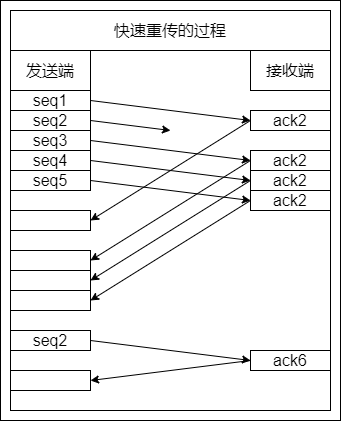

The diagram above was exported from draw.io. Its source (the exported page's mxGraphModel, read from the mxfile embedded in the PNG):
<mxGraphModel dx="1209" dy="2106" grid="1" gridSize="10" guides="0" tooltips="1" connect="1" arrows="0" fold="1" page="1" pageScale="1" pageWidth="827" pageHeight="1169" math="0" shadow="0">
  <root>
    <mxCell id="0" />
    <mxCell id="1" parent="0" />
    <mxCell id="2" value="" style="group" vertex="1" connectable="0" parent="1">
      <mxGeometry x="3560" y="1590" width="340" height="420" as="geometry" />
    </mxCell>
    <mxCell id="3" value="" style="rounded=0;whiteSpace=wrap;html=1;labelBackgroundColor=none;fillColor=none;container=0;" vertex="1" parent="2">
      <mxGeometry width="340" height="420" as="geometry" />
    </mxCell>
    <mxCell id="4" value="" style="group;strokeColor=default;container=0;" vertex="1" connectable="0" parent="2">
      <mxGeometry x="10" y="10" width="320" height="400" as="geometry" />
    </mxCell>
    <mxCell id="5" value="seq1" style="rounded=0;whiteSpace=wrap;html=1;fontSize=16;fontColor=default;strokeColor=default;container=0;" vertex="1" parent="2">
      <mxGeometry x="10" y="90" width="80" height="20" as="geometry" />
    </mxCell>
    <mxCell id="6" value="seq2" style="rounded=0;whiteSpace=wrap;html=1;fontSize=16;fontColor=default;strokeColor=default;container=0;" vertex="1" parent="2">
      <mxGeometry x="10" y="110" width="80" height="20" as="geometry" />
    </mxCell>
    <mxCell id="7" value="seq3" style="rounded=0;whiteSpace=wrap;html=1;fontSize=16;fontColor=default;strokeColor=default;container=0;" vertex="1" parent="2">
      <mxGeometry x="10" y="130" width="80" height="20" as="geometry" />
    </mxCell>
    <mxCell id="8" value="seq4" style="rounded=0;whiteSpace=wrap;html=1;fontSize=16;fontColor=default;strokeColor=default;container=0;" vertex="1" parent="2">
      <mxGeometry x="10" y="150" width="80" height="20" as="geometry" />
    </mxCell>
    <mxCell id="9" value="seq5" style="rounded=0;whiteSpace=wrap;html=1;fontSize=16;fontColor=default;strokeColor=default;container=0;" vertex="1" parent="2">
      <mxGeometry x="10" y="170" width="80" height="20" as="geometry" />
    </mxCell>
    <mxCell id="10" value="ack2" style="rounded=0;whiteSpace=wrap;html=1;fontSize=16;fontColor=default;strokeColor=default;container=0;" vertex="1" parent="2">
      <mxGeometry x="250" y="110" width="80" height="20" as="geometry" />
    </mxCell>
    <mxCell id="11" value="ack2" style="rounded=0;whiteSpace=wrap;html=1;fontSize=16;fontColor=default;strokeColor=default;container=0;" vertex="1" parent="2">
      <mxGeometry x="250" y="150" width="80" height="20" as="geometry" />
    </mxCell>
    <mxCell id="12" value="ack2" style="rounded=0;whiteSpace=wrap;html=1;fontSize=16;fontColor=default;strokeColor=default;container=0;" vertex="1" parent="2">
      <mxGeometry x="250" y="170" width="80" height="20" as="geometry" />
    </mxCell>
    <mxCell id="13" value="ack2" style="rounded=0;whiteSpace=wrap;html=1;fontSize=16;fontColor=default;strokeColor=default;container=0;" vertex="1" parent="2">
      <mxGeometry x="250" y="190" width="80" height="20" as="geometry" />
    </mxCell>
    <mxCell id="14" value="" style="endArrow=classic;html=1;rounded=0;fontSize=16;fontColor=default;entryX=0;entryY=0.5;entryDx=0;entryDy=0;exitX=1;exitY=0.5;exitDx=0;exitDy=0;" edge="1" parent="2" source="5" target="10">
      <mxGeometry width="50" height="50" relative="1" as="geometry">
        <mxPoint x="160" y="160" as="sourcePoint" />
        <mxPoint x="210" y="110" as="targetPoint" />
      </mxGeometry>
    </mxCell>
    <mxCell id="15" value="" style="endArrow=classic;html=1;rounded=0;fontSize=16;fontColor=default;exitX=1;exitY=0.5;exitDx=0;exitDy=0;" edge="1" parent="2" source="6">
      <mxGeometry width="50" height="50" relative="1" as="geometry">
        <mxPoint x="120" y="80" as="sourcePoint" />
        <mxPoint x="170" y="130" as="targetPoint" />
      </mxGeometry>
    </mxCell>
    <mxCell id="16" value="" style="endArrow=classic;html=1;rounded=0;fontSize=16;fontColor=default;entryX=0;entryY=0.5;entryDx=0;entryDy=0;exitX=1;exitY=0.5;exitDx=0;exitDy=0;" edge="1" parent="2" source="7" target="11">
      <mxGeometry width="50" height="50" relative="1" as="geometry">
        <mxPoint x="100" y="60" as="sourcePoint" />
        <mxPoint x="260" y="100" as="targetPoint" />
      </mxGeometry>
    </mxCell>
    <mxCell id="17" value="" style="endArrow=classic;html=1;rounded=0;fontSize=16;fontColor=default;entryX=0;entryY=0.5;entryDx=0;entryDy=0;exitX=1;exitY=0.5;exitDx=0;exitDy=0;" edge="1" parent="2" source="8" target="12">
      <mxGeometry width="50" height="50" relative="1" as="geometry">
        <mxPoint x="110" y="70" as="sourcePoint" />
        <mxPoint x="270" y="110" as="targetPoint" />
      </mxGeometry>
    </mxCell>
    <mxCell id="18" value="" style="endArrow=classic;html=1;rounded=0;fontSize=16;fontColor=default;entryX=0;entryY=0.5;entryDx=0;entryDy=0;exitX=1;exitY=0.5;exitDx=0;exitDy=0;" edge="1" parent="2" source="9" target="13">
      <mxGeometry width="50" height="50" relative="1" as="geometry">
        <mxPoint x="120" y="80" as="sourcePoint" />
        <mxPoint x="280" y="120" as="targetPoint" />
      </mxGeometry>
    </mxCell>
    <mxCell id="19" value="" style="endArrow=classic;html=1;rounded=0;fontSize=16;fontColor=default;exitX=0;exitY=0.5;exitDx=0;exitDy=0;entryX=1;entryY=0.5;entryDx=0;entryDy=0;" edge="1" parent="2" source="10" target="20">
      <mxGeometry width="50" height="50" relative="1" as="geometry">
        <mxPoint x="100" y="60" as="sourcePoint" />
        <mxPoint x="90" y="280" as="targetPoint" />
      </mxGeometry>
    </mxCell>
    <mxCell id="20" value="" style="rounded=0;whiteSpace=wrap;html=1;fontSize=16;fontColor=default;strokeColor=default;container=0;" vertex="1" parent="2">
      <mxGeometry x="10" y="210" width="80" height="20" as="geometry" />
    </mxCell>
    <mxCell id="21" value="" style="rounded=0;whiteSpace=wrap;html=1;fontSize=16;fontColor=default;strokeColor=default;container=0;" vertex="1" parent="2">
      <mxGeometry x="10" y="250" width="80" height="20" as="geometry" />
    </mxCell>
    <mxCell id="22" value="" style="rounded=0;whiteSpace=wrap;html=1;fontSize=16;fontColor=default;strokeColor=default;container=0;" vertex="1" parent="2">
      <mxGeometry x="10" y="270" width="80" height="20" as="geometry" />
    </mxCell>
    <mxCell id="23" value="" style="rounded=0;whiteSpace=wrap;html=1;fontSize=16;fontColor=default;strokeColor=default;container=0;" vertex="1" parent="2">
      <mxGeometry x="10" y="290" width="80" height="20" as="geometry" />
    </mxCell>
    <mxCell id="24" value="" style="endArrow=classic;html=1;rounded=0;fontSize=16;fontColor=default;exitX=0;exitY=0.5;exitDx=0;exitDy=0;entryX=1;entryY=0.5;entryDx=0;entryDy=0;" edge="1" parent="2" source="11" target="21">
      <mxGeometry width="50" height="50" relative="1" as="geometry">
        <mxPoint x="260" y="100" as="sourcePoint" />
        <mxPoint x="100" y="260" as="targetPoint" />
      </mxGeometry>
    </mxCell>
    <mxCell id="25" value="" style="endArrow=classic;html=1;rounded=0;fontSize=16;fontColor=default;exitX=0;exitY=0.5;exitDx=0;exitDy=0;entryX=1;entryY=0.5;entryDx=0;entryDy=0;" edge="1" parent="2" source="12" target="22">
      <mxGeometry width="50" height="50" relative="1" as="geometry">
        <mxPoint x="260" y="180" as="sourcePoint" />
        <mxPoint x="100" y="300" as="targetPoint" />
      </mxGeometry>
    </mxCell>
    <mxCell id="26" value="" style="endArrow=classic;html=1;rounded=0;fontSize=16;fontColor=default;exitX=0;exitY=0.5;exitDx=0;exitDy=0;entryX=1;entryY=0.5;entryDx=0;entryDy=0;" edge="1" parent="2" source="13" target="23">
      <mxGeometry width="50" height="50" relative="1" as="geometry">
        <mxPoint x="260" y="220" as="sourcePoint" />
        <mxPoint x="100" y="340" as="targetPoint" />
      </mxGeometry>
    </mxCell>
    <mxCell id="27" value="seq2" style="rounded=0;whiteSpace=wrap;html=1;fontSize=16;fontColor=default;strokeColor=default;container=0;" vertex="1" parent="2">
      <mxGeometry x="10" y="330" width="80" height="20" as="geometry" />
    </mxCell>
    <mxCell id="28" value="" style="endArrow=classic;html=1;rounded=0;fontSize=16;fontColor=default;exitX=1;exitY=0.5;exitDx=0;exitDy=0;entryX=0;entryY=0.5;entryDx=0;entryDy=0;" edge="1" parent="2" source="27" target="29">
      <mxGeometry width="50" height="50" relative="1" as="geometry">
        <mxPoint x="100" y="130" as="sourcePoint" />
        <mxPoint x="180" y="140" as="targetPoint" />
      </mxGeometry>
    </mxCell>
    <mxCell id="29" value="ack6" style="rounded=0;whiteSpace=wrap;html=1;fontSize=16;fontColor=default;strokeColor=default;container=0;" vertex="1" parent="2">
      <mxGeometry x="250" y="350" width="80" height="20" as="geometry" />
    </mxCell>
    <mxCell id="30" value="" style="rounded=0;whiteSpace=wrap;html=1;fontSize=16;fontColor=default;strokeColor=default;container=0;" vertex="1" parent="2">
      <mxGeometry x="10" y="370" width="80" height="20" as="geometry" />
    </mxCell>
    <mxCell id="31" value="" style="endArrow=classic;html=1;rounded=0;fontSize=16;fontColor=default;exitX=0;exitY=0.5;exitDx=0;exitDy=0;entryX=1;entryY=0.5;entryDx=0;entryDy=0;" edge="1" parent="2" source="29" target="30">
      <mxGeometry width="50" height="50" relative="1" as="geometry">
        <mxPoint x="100" y="350" as="sourcePoint" />
        <mxPoint x="260" y="370" as="targetPoint" />
      </mxGeometry>
    </mxCell>
    <mxCell id="32" value="发送端" style="rounded=0;whiteSpace=wrap;html=1;fontSize=16;fontColor=default;strokeColor=default;container=0;" vertex="1" parent="2">
      <mxGeometry x="10" y="50" width="80" height="40" as="geometry" />
    </mxCell>
    <mxCell id="33" value="接收端" style="rounded=0;whiteSpace=wrap;html=1;fontSize=16;fontColor=default;strokeColor=default;container=0;" vertex="1" parent="2">
      <mxGeometry x="250" y="50" width="80" height="40" as="geometry" />
    </mxCell>
    <mxCell id="34" value="快速重传的过程" style="rounded=0;whiteSpace=wrap;html=1;fontSize=16;fontColor=default;strokeColor=default;container=0;" vertex="1" parent="2">
      <mxGeometry x="10" y="10" width="320" height="40" as="geometry" />
    </mxCell>
    <mxCell id="35" value="" style="endArrow=none;html=1;rounded=0;fontSize=16;fontColor=default;" edge="1" parent="2">
      <mxGeometry width="50" height="50" relative="1" as="geometry">
        <mxPoint x="10" y="410" as="sourcePoint" />
        <mxPoint x="330" y="410" as="targetPoint" />
      </mxGeometry>
    </mxCell>
  </root>
</mxGraphModel>